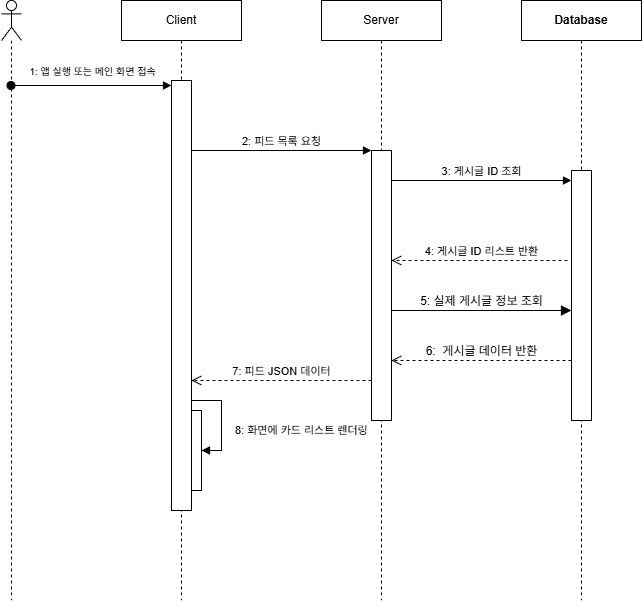

The diagram above was exported from draw.io. Its source (the exported page's mxGraphModel, read from the mxfile embedded in the PNG):
<mxGraphModel dx="1426" dy="751" grid="1" gridSize="10" guides="1" tooltips="1" connect="1" arrows="1" fold="1" page="1" pageScale="1" pageWidth="827" pageHeight="1169" math="0" shadow="0">
  <root>
    <mxCell id="0" />
    <mxCell id="1" parent="0" />
    <mxCell id="pQN097iDiMZjurbSKpgI-5" value="" style="shape=umlLifeline;perimeter=lifelinePerimeter;whiteSpace=wrap;html=1;container=1;dropTarget=0;collapsible=0;recursiveResize=0;outlineConnect=0;portConstraint=eastwest;newEdgeStyle={&quot;curved&quot;:0,&quot;rounded&quot;:0};participant=umlActor;" parent="1" vertex="1">
      <mxGeometry x="80" y="40" width="20" height="600" as="geometry" />
    </mxCell>
    <mxCell id="pQN097iDiMZjurbSKpgI-46" value="Client" style="shape=umlLifeline;perimeter=lifelinePerimeter;whiteSpace=wrap;html=1;container=1;dropTarget=0;collapsible=0;recursiveResize=0;outlineConnect=0;portConstraint=eastwest;newEdgeStyle={&quot;curved&quot;:0,&quot;rounded&quot;:0};" parent="1" vertex="1">
      <mxGeometry x="200" y="40" width="120" height="600" as="geometry" />
    </mxCell>
    <mxCell id="pQN097iDiMZjurbSKpgI-49" value="" style="html=1;points=[[0,0,0,0,5],[0,1,0,0,-5],[1,0,0,0,5],[1,1,0,0,-5]];perimeter=orthogonalPerimeter;outlineConnect=0;targetShapes=umlLifeline;portConstraint=eastwest;newEdgeStyle={&quot;curved&quot;:0,&quot;rounded&quot;:0};" parent="pQN097iDiMZjurbSKpgI-46" vertex="1">
      <mxGeometry x="50" y="80" width="20" height="430" as="geometry" />
    </mxCell>
    <mxCell id="pQN097iDiMZjurbSKpgI-62" value="" style="html=1;points=[[0,0,0,0,5],[0,1,0,0,-5],[1,0,0,0,5],[1,1,0,0,-5]];perimeter=orthogonalPerimeter;outlineConnect=0;targetShapes=umlLifeline;portConstraint=eastwest;newEdgeStyle={&quot;curved&quot;:0,&quot;rounded&quot;:0};" parent="pQN097iDiMZjurbSKpgI-46" vertex="1">
      <mxGeometry x="70" y="410" width="10" height="80" as="geometry" />
    </mxCell>
    <mxCell id="pQN097iDiMZjurbSKpgI-63" value="8:&amp;nbsp;화면에 카드 리스트 렌더링" style="html=1;align=left;spacingLeft=2;endArrow=block;rounded=0;edgeStyle=orthogonalEdgeStyle;curved=0;rounded=0;" parent="pQN097iDiMZjurbSKpgI-46" target="pQN097iDiMZjurbSKpgI-62" edge="1">
      <mxGeometry x="0.2727" y="10" relative="1" as="geometry">
        <mxPoint x="70" y="390" as="sourcePoint" />
        <Array as="points">
          <mxPoint x="70" y="400" />
          <mxPoint x="100" y="400" />
          <mxPoint x="100" y="450" />
        </Array>
        <mxPoint as="offset" />
      </mxGeometry>
    </mxCell>
    <mxCell id="pQN097iDiMZjurbSKpgI-47" value="Server" style="shape=umlLifeline;perimeter=lifelinePerimeter;whiteSpace=wrap;html=1;container=1;dropTarget=0;collapsible=0;recursiveResize=0;outlineConnect=0;portConstraint=eastwest;newEdgeStyle={&quot;curved&quot;:0,&quot;rounded&quot;:0};" parent="1" vertex="1">
      <mxGeometry x="400" y="40" width="120" height="600" as="geometry" />
    </mxCell>
    <mxCell id="pQN097iDiMZjurbSKpgI-51" value="" style="html=1;points=[[0,0,0,0,5],[0,1,0,0,-5],[1,0,0,0,5],[1,1,0,0,-5]];perimeter=orthogonalPerimeter;outlineConnect=0;targetShapes=umlLifeline;portConstraint=eastwest;newEdgeStyle={&quot;curved&quot;:0,&quot;rounded&quot;:0};" parent="pQN097iDiMZjurbSKpgI-47" vertex="1">
      <mxGeometry x="50" y="150" width="20" height="270" as="geometry" />
    </mxCell>
    <mxCell id="pQN097iDiMZjurbSKpgI-48" value="&lt;b&gt;Database&lt;/b&gt;" style="shape=umlLifeline;perimeter=lifelinePerimeter;whiteSpace=wrap;html=1;container=1;dropTarget=0;collapsible=0;recursiveResize=0;outlineConnect=0;portConstraint=eastwest;newEdgeStyle={&quot;curved&quot;:0,&quot;rounded&quot;:0};" parent="1" vertex="1">
      <mxGeometry x="600" y="40" width="120" height="600" as="geometry" />
    </mxCell>
    <mxCell id="pQN097iDiMZjurbSKpgI-54" value="" style="html=1;points=[[0,0,0,0,5],[0,1,0,0,-5],[1,0,0,0,5],[1,1,0,0,-5]];perimeter=orthogonalPerimeter;outlineConnect=0;targetShapes=umlLifeline;portConstraint=eastwest;newEdgeStyle={&quot;curved&quot;:0,&quot;rounded&quot;:0};" parent="pQN097iDiMZjurbSKpgI-48" vertex="1">
      <mxGeometry x="50" y="170" width="20" height="250" as="geometry" />
    </mxCell>
    <mxCell id="pQN097iDiMZjurbSKpgI-50" value="1: 앱 실행 또는 메인 화면 접속" style="html=1;verticalAlign=bottom;startArrow=oval;endArrow=block;startSize=8;curved=0;rounded=0;entryX=0;entryY=0;entryDx=0;entryDy=5;labelBorderColor=none;fontSize=10;" parent="1" edge="1">
      <mxGeometry x="0.0031" y="5" relative="1" as="geometry">
        <mxPoint x="89.5" y="125" as="sourcePoint" />
        <mxPoint x="250" y="125" as="targetPoint" />
        <mxPoint x="1" as="offset" />
      </mxGeometry>
    </mxCell>
    <mxCell id="pQN097iDiMZjurbSKpgI-53" value="2:&amp;nbsp;피드 목록 요청" style="html=1;verticalAlign=bottom;endArrow=block;curved=0;rounded=0;" parent="1" edge="1">
      <mxGeometry width="80" relative="1" as="geometry">
        <mxPoint x="270" y="190" as="sourcePoint" />
        <mxPoint x="450" y="190" as="targetPoint" />
        <mxPoint as="offset" />
      </mxGeometry>
    </mxCell>
    <mxCell id="pQN097iDiMZjurbSKpgI-55" value="3:&amp;nbsp;게시글 ID 조회" style="html=1;verticalAlign=bottom;endArrow=block;curved=0;rounded=0;" parent="1" edge="1">
      <mxGeometry width="80" relative="1" as="geometry">
        <mxPoint x="470" y="220" as="sourcePoint" />
        <mxPoint x="650" y="220" as="targetPoint" />
        <mxPoint as="offset" />
      </mxGeometry>
    </mxCell>
    <mxCell id="pQN097iDiMZjurbSKpgI-61" value="7:&amp;nbsp;피드 JSON 데이터" style="html=1;verticalAlign=bottom;endArrow=open;dashed=1;endSize=8;curved=0;rounded=0;" parent="1" target="pQN097iDiMZjurbSKpgI-49" edge="1">
      <mxGeometry relative="1" as="geometry">
        <mxPoint x="450" y="420" as="sourcePoint" />
        <mxPoint x="370" y="420" as="targetPoint" />
      </mxGeometry>
    </mxCell>
    <mxCell id="gjPLDuGP2mdzx0N_ztYJ-1" value="4:&amp;nbsp;게시글 ID 리스트 반환" style="html=1;verticalAlign=bottom;endArrow=open;dashed=1;endSize=8;curved=0;rounded=0;fontSize=11;exitX=-0.2;exitY=0.6;exitDx=0;exitDy=0;exitPerimeter=0;" parent="1" edge="1">
      <mxGeometry x="-0.0227" relative="1" as="geometry">
        <mxPoint x="646" y="300" as="sourcePoint" />
        <mxPoint x="470" y="300" as="targetPoint" />
        <Array as="points">
          <mxPoint x="580" y="300" />
        </Array>
        <mxPoint as="offset" />
      </mxGeometry>
    </mxCell>
    <mxCell id="gjPLDuGP2mdzx0N_ztYJ-2" value="5:&amp;nbsp;실제 게시글 정보 조회" style="html=1;verticalAlign=bottom;endArrow=block;curved=0;rounded=0;fontSize=12;startSize=8;endSize=8;" parent="1" edge="1">
      <mxGeometry width="80" relative="1" as="geometry">
        <mxPoint x="470" y="350" as="sourcePoint" />
        <mxPoint x="650" y="350" as="targetPoint" />
      </mxGeometry>
    </mxCell>
    <mxCell id="gjPLDuGP2mdzx0N_ztYJ-3" value="6:&amp;nbsp; 게시글 데이터 반환" style="html=1;verticalAlign=bottom;endArrow=open;dashed=1;endSize=8;curved=0;rounded=0;fontSize=12;" parent="1" edge="1">
      <mxGeometry relative="1" as="geometry">
        <mxPoint x="650" y="400" as="sourcePoint" />
        <mxPoint x="470" y="400" as="targetPoint" />
      </mxGeometry>
    </mxCell>
  </root>
</mxGraphModel>